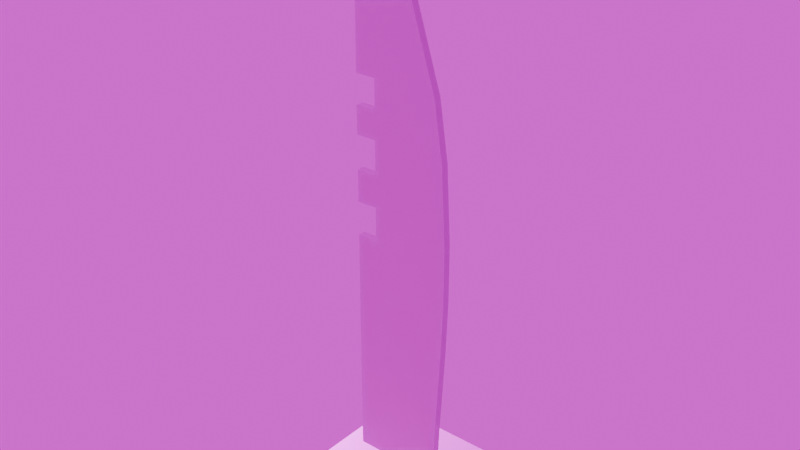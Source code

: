 # Source: Knife.blend  (saved by Blender 4.0.36; exported with 4.5.12 LTS)
import bpy
from mathutils import Matrix  # noqa: F401  (used for matrix-valued properties, if any)

bpy.ops.wm.read_factory_settings(use_empty=True)
scene = bpy.context.scene
scene.name = 'Scene'

# ---- collections
col_collection = bpy.data.collections.new('Collection'); scene.collection.children.link(col_collection)

# ---- images (referenced by path relative to the original .blend; pixels are not part of the script)
import os
ASSET_DIR = os.environ.get("B2B_ASSET_DIR", "")  # directory of the original .blend (textures are referenced by path, not embedded)
HERE = os.path.dirname(os.path.abspath(__file__))  # packed textures are extracted next to this script under _unpacked/

def load_image(name, relpath, width, height, colorspace="sRGB"):
    """Load a texture the original file referenced (path relative to the .blend, or extracted next to this script)."""
    p = next((c for c in (os.path.join(HERE, relpath), os.path.join(ASSET_DIR, relpath)) if relpath and os.path.exists(c)), "")
    if p:
        img = bpy.data.images.load(p, check_existing=True)
        img.name = name
    else:  # same state as the original file: an image datablock whose file is absent (Cycles renders it pink)
        img = bpy.data.images.new(name, width, height)
        img.source = "FILE"
        img.filepath = "//" + (relpath or name)
    img.colorspace_settings.name = colorspace
    return img
img_knife_diffuse_png = load_image('Knife_Diffuse.png', 'Knife_Diffuse.png', 1024, 1024, 'sRGB')
img_knife_metallic_png = load_image('Knife_Metallic.png', 'Knife_Metallic.png', 1024, 1024, 'Non-Color')
img_knife_roughness_png = load_image('Knife_Roughness.png', 'Knife_Roughness.png', 1024, 1024, 'Non-Color')
img_knife_normal_png = load_image('Knife_Normal.png', 'Knife_Normal.png', 1024, 1024, 'Non-Color')
img_provence_studio_4k_hdr = load_image('provence_studio_4k.hdr', 'provence_studio_4k.hdr', 1024, 1024, 'Linear Rec.709')

# ---- materials (node trees are filled in below, after node groups)
mat_knifetextured = bpy.data.materials.new('KnifeTextured')

# ---- material node trees
mat_knifetextured.use_nodes = True; mat_knifetextured.node_tree.nodes.clear()
_N = mat_knifetextured.node_tree.nodes; _L = mat_knifetextured.node_tree.links
n0 = _N.new('ShaderNodeOutputMaterial'); n0.name = 'Material Output'; n0.location = (1456, 411)
n1 = _N.new('ShaderNodeBsdfPrincipled'); n1.name = 'Principled BSDF'; n1.location = (1161, 473)
n1.inputs[3].default_value = 1.45
n2 = _N.new('ShaderNodeTexImage'); n2.name = 'Image Texture'; n2.location = (88, -40)
n2.label = 'Base Color'
n2.image = img_knife_diffuse_png
n3 = _N.new('ShaderNodeTexImage'); n3.name = 'Image Texture.001'; n3.location = (88, -320)
n3.label = 'Metallic'
n3.image = img_knife_metallic_png
n4 = _N.new('ShaderNodeTexImage'); n4.name = 'Image Texture.002'; n4.location = (88, -600)
n4.label = 'Roughness'
n4.image = img_knife_roughness_png
n5 = _N.new('ShaderNodeTexImage'); n5.name = 'Image Texture.003'; n5.location = (88, -880)
n5.label = 'Normal'
n5.image = img_knife_normal_png
n6 = _N.new('ShaderNodeNormalMap'); n6.name = 'Normal Map'; n6.location = (911, -167)
n7 = _N.new('ShaderNodeMapping'); n7.name = 'Mapping'; n7.location = (230, -40)
n8 = _N.new('NodeReroute'); n8.name = 'Reroute'; n8.location = (38, -630)
n8.width = 16
n8.socket_idname = 'NodeSocketVector'
n9 = _N.new('ShaderNodeTexCoord'); n9.name = 'Texture Coordinate'; n9.location = (30, -40)
n10 = _N.new('NodeFrame'); n10.name = 'Frame'; n10.location = (-119, 513)
n10.label = 'Mapping'
n10.width = 400
n11 = _N.new('NodeFrame'); n11.name = 'Frame.001'; n11.location = (523, 713)
n11.label = 'Textures'
n11.width = 358
n2.parent = n11
n3.parent = n11
n4.parent = n11
n5.parent = n11
n7.parent = n10
n8.parent = n11
n9.parent = n10
_L.new(n1.outputs[0], n0.inputs[0])
_L.new(n2.outputs[0], n1.inputs[0])
_L.new(n3.outputs[0], n1.inputs[1])
_L.new(n4.outputs[0], n1.inputs[2])
_L.new(n5.outputs[0], n6.inputs[1])
_L.new(n6.outputs[0], n1.inputs[5])
_L.new(n8.outputs[0], n2.inputs[0])
_L.new(n8.outputs[0], n3.inputs[0])
_L.new(n8.outputs[0], n4.inputs[0])
_L.new(n8.outputs[0], n5.inputs[0])
_L.new(n7.outputs[0], n8.inputs[0])
_L.new(n9.outputs[2], n7.inputs[0])
n0.is_active_output = True

# ---- world
world_world = bpy.data.worlds.new('World'); scene.world = world_world
world_world.use_nodes = True; world_world.node_tree.nodes.clear()
_N = world_world.node_tree.nodes; _L = world_world.node_tree.links
n0 = _N.new('ShaderNodeOutputWorld'); n0.name = 'World Output'; n0.location = (300, 300)
n1 = _N.new('ShaderNodeBackground'); n1.name = 'Background'; n1.location = (10, 300)
n2 = _N.new('ShaderNodeTexEnvironment'); n2.name = 'Environment Texture'; n2.location = (-280, 280)
n2.image = img_provence_studio_4k_hdr
_L.new(n1.outputs[0], n0.inputs[0])
_L.new(n2.outputs[0], n1.inputs[0])
n0.is_active_output = True
world_world.color = (0.05088, 0.05088, 0.05088)
world_world.use_sun_shadow = False
world_world.sun_shadow_jitter_overblur = 0.0

# ---- meshes
me_cube_001 = bpy.data.meshes.new('Cube.001')
me_cube_001.from_pydata([(-1.0, -1.0, 0.0), (-1.0, -1.0, 0.4832), (-1.0, 1.0, 0.0), (-1.0, 1.0, 0.4832), (1.0, -1.0, 0.0), (1.0, -1.0, 0.4832), (1.0, 1.0, 0.0), (1.0, 1.0, 0.4832), (0.727, 0.06034, 0.4832), (-0.727, 0.06034, 0.4832), (-0.727, -0.06034, 0.4832), (-0.727, 0.06034, 9.24), (-0.727, -0.06034, 9.24), (-0.727, -0.06034, 9.24), (-0.1931, -0.06034, 8.688), (0.2091, -0.06034, 8.002), (0.632, -0.06034, 6.679), (0.8414, -0.06034, 4.535), (0.8401, -0.06034, 3.638), (0.8091, -0.06034, 2.789), (0.7653, -0.06034, 2.019), (0.7257, -0.06034, 1.358), (0.7073, -0.06034, 0.8359), (-0.727, 0.06034, 9.24), (-0.1931, 0.06034, 8.688), (0.2091, 0.06034, 8.002), (0.632, 0.06034, 6.679), (0.727, -0.06034, 0.4832), (0.8414, 0.06034, 4.535), (0.8401, 0.06034, 3.638), (0.8091, 0.06034, 2.789), (0.7653, 0.06034, 2.019), (0.7257, 0.06034, 1.358), (0.7073, 0.06034, 0.8359), (0.727, 0.06034, 0.4832), (0.772, -0.06034, 5.77), (0.772, 0.06034, 5.77), (-0.727, -0.06034, 5.291), (-0.727, -0.06034, 5.826), (-0.727, -0.06034, 6.268), (-0.727, -0.06034, 6.73), (-0.727, 0.06034, 6.73), (-0.727, 0.06034, 6.268), (-0.727, 0.06034, 5.826), (-0.727, 0.06034, 5.291), (-0.727, 0.06034, 4.785), (-0.727, 0.06034, 4.249), (-0.727, -0.06034, 4.249), (-0.727, -0.06034, 4.785), (-0.3996, -0.06034, 5.291), (-0.3996, -0.06034, 5.826), (-0.3996, -0.06034, 6.268), (-0.3996, -0.06034, 6.73), (-0.3996, 0.06034, 6.73), (-0.3996, 0.06034, 6.268), (-0.3996, 0.06034, 5.826), (-0.3996, 0.06034, 5.291), (-0.3996, 0.06034, 4.785), (-0.3996, 0.06034, 4.249), (-0.3996, -0.06034, 4.249), (-0.3996, -0.06034, 4.785)], [], [(2, 3, 7, 6), (4, 5, 1, 0), (41, 40, 12, 11), (6, 4, 0, 2), (7, 5, 4, 6), (1, 3, 2, 0), (14, 24, 23, 13), (15, 25, 24, 14), (19, 30, 29, 18), (20, 31, 30, 19), (21, 32, 31, 20), (22, 33, 32, 21), (16, 26, 25, 15), (35, 36, 26, 16), (18, 29, 28, 17), (17, 28, 36, 35), (45, 48, 37, 44), (48, 45, 57, 60), (43, 38, 39, 42), (42, 39, 51, 54), (9, 10, 47, 46), (56, 49, 50, 55), (54, 51, 52, 53), (58, 59, 60, 57), (40, 41, 53, 52), (44, 37, 49, 56), (9, 46, 58, 57, 45, 44, 56, 55, 43, 42, 54, 53, 41, 11, 23, 24, 25, 26, 36, 28, 29, 30, 31, 32, 33, 34, 8), (38, 43, 55, 50), (46, 47, 59, 58), (3, 1, 5, 7), (34, 33, 22, 27), (12, 40, 52, 51, 39, 38, 50, 49, 37, 48, 60, 59, 47, 10, 27, 22, 21, 20, 19, 18, 17, 35, 16, 15, 14, 13)])
me_cube_001.polygons.foreach_set('material_index', [1, 1, 0, 1, 1, 1, 0, 0, 0, 0, 0, 0, 0, 0, 0, 0, 0, 0, 0, 0, 0, 0, 0, 0, 0, 0, 0, 0, 0, 1, 0, 0])
_uv = me_cube_001.uv_layers.new(name='UVMap')
_uv.uv.foreach_set('vector', [0.5439, 0.1325, 0.5439, 0.04379, 0.9112, 0.04379, 0.9112, 0.1325, 0.9112, 0.4999, 0.9112, 0.5887, 0.5439, 0.5887, 0.5439, 0.4999, 0.03789, 0.4901, 0.05147, 0.4901, 0.05147, 0.7726, 0.03789, 0.7726, 0.9112, 0.1325, 0.9112, 0.4999, 0.5439, 0.4999, 0.5439, 0.1325, 1.0, 0.1325, 1.0, 0.4999, 0.9112, 0.4999, 0.9112, 0.1325, 0.4551, 0.4999, 0.4551, 0.1325, 0.5439, 0.1325, 0.5439, 0.4999, 0.0001651, 0.916, 0.01333, 0.916, 0.01333, 0.9998, 0.0001651, 0.9998, 0.0001651, 0.8293, 0.01333, 0.8293, 0.01333, 0.916, 0.0001651, 0.916, 0.0001652, 0.2521, 0.01333, 0.2521, 0.01333, 0.3447, 0.0001652, 0.3447, 0.0001652, 0.1679, 0.01333, 0.1679, 0.01333, 0.2521, 0.0001652, 0.2521, 0.0001652, 0.09568, 0.01333, 0.09568, 0.01333, 0.1679, 0.0001652, 0.1679, 0.0001652, 0.0387, 0.01333, 0.0387, 0.01333, 0.09568, 0.0001652, 0.09568, 0.0001652, 0.6778, 0.01333, 0.6778, 0.01333, 0.8293, 0.0001651, 0.8293, 0.0001652, 0.5775, 0.01333, 0.5775, 0.01333, 0.6778, 0.0001652, 0.6778, 0.0001652, 0.3447, 0.01333, 0.3447, 0.01333, 0.4425, 0.0001652, 0.4425, 0.0001652, 0.4425, 0.01333, 0.4425, 0.01333, 0.5775, 0.0001652, 0.5775, 0.07508, 0.8577, 0.08866, 0.8577, 0.08866, 0.9146, 0.07508, 0.9146, 0.04689, 0.9917, 0.03331, 0.9917, 0.03331, 0.9549, 0.04689, 0.9549, 0.089, 0.8577, 0.1026, 0.8577, 0.1026, 0.9074, 0.089, 0.9074, 0.06116, 0.8577, 0.07474, 0.8577, 0.07474, 0.8945, 0.06116, 0.8945, 0.03789, 0.06595, 0.05147, 0.06595, 0.05147, 0.4898, 0.03789, 0.4898, 0.04723, 0.8945, 0.06081, 0.8945, 0.06082, 0.9547, 0.04723, 0.9547, 0.06116, 0.8945, 0.07474, 0.8945, 0.07474, 0.9466, 0.06116, 0.9466, 0.03331, 0.8945, 0.04689, 0.8945, 0.04689, 0.9549, 0.03331, 0.9549, 0.07474, 0.9834, 0.06116, 0.9834, 0.06116, 0.9466, 0.07474, 0.9466, 0.04723, 0.8577, 0.06081, 0.8577, 0.06081, 0.8945, 0.04723, 0.8945, 0.2677, 0.004426, 0.2677, 0.4325, 0.2305, 0.4325, 0.2305, 0.4935, 0.2677, 0.4935, 0.2677, 0.551, 0.2305, 0.551, 0.2305, 0.6118, 0.2677, 0.6118, 0.2677, 0.662, 0.2305, 0.662, 0.2305, 0.7146, 0.2674, 0.7146, 0.2677, 0.9978, 0.2677, 1.0, 0.207, 0.9372, 0.1612, 0.8592, 0.1132, 0.7088, 0.09725, 0.6055, 0.08937, 0.465, 0.08951, 0.3631, 0.09304, 0.2666, 0.09802, 0.179, 0.1025, 0.1039, 0.1046, 0.04453, 0.1023, 0.004428, 0.1024, 0.004426, 0.06082, 0.9915, 0.04723, 0.9915, 0.04723, 0.9547, 0.06082, 0.9547, 0.03331, 0.8577, 0.04689, 0.8577, 0.04689, 0.8945, 0.03331, 0.8945, 0.5439, 0.9561, 0.5439, 0.5887, 0.9112, 0.5887, 0.9112, 0.9561, 0.01333, 0.0001651, 0.01333, 0.0387, 0.0001652, 0.0387, 0.0001652, 0.0001651, 0.268, 0.9998, 0.2684, 0.7145, 0.3056, 0.7146, 0.3057, 0.662, 0.2685, 0.6619, 0.2686, 0.6117, 0.3058, 0.6118, 0.3059, 0.551, 0.2686, 0.551, 0.2687, 0.4935, 0.3059, 0.4935, 0.306, 0.4325, 0.2688, 0.4325, 0.2694, 0.004426, 0.4347, 0.004656, 0.4324, 0.04475, 0.4344, 0.1041, 0.4388, 0.1793, 0.4437, 0.2668, 0.447, 0.3633, 0.447, 0.4652, 0.439, 0.6056, 0.4229, 0.7089, 0.3746, 0.8593, 0.3288, 0.9371, 0.2681, 0.9999])
me_cube_001.materials.append(mat_knifetextured)
me_cube_001.materials.append(mat_knifetextured)
me_cube_001.update()

# ---- objects
ob_cube = bpy.data.objects.new('Cube', me_cube_001)

# ---- transforms, parenting, visibility, modifiers, constraints
ob_cube.location = (0.0, 0.0, 0.0)

# ---- collection membership
col_collection.objects.link(ob_cube)

# ---- scene / render settings (as saved in the file)
scene.frame_start = 1; scene.frame_end = 250; scene.frame_set(1)
scene.render.engine = 'CYCLES'
scene.render.film_transparent = True
scene.render.use_persistent_data = True
scene.cycles.samples = 50
scene.cycles.sampling_pattern = 'TABULATED_SOBOL'
scene.cycles.bake_type = 'EMIT'
bpy.context.view_layer.update()

# ---- added for rendering (the .blend has no active camera and no usable light): camera, sun
cam_auto = bpy.data.cameras.new('AutoCamera')
cam_auto.lens = 50.0
cam_auto.sensor_width = 36.0
cam_auto.clip_end = 1000.0
ob_auto_camera = bpy.data.objects.new('AutoCamera', cam_auto)
scene.collection.objects.link(ob_auto_camera)
ob_auto_camera.location = (8.94088, -10.7291, 11.7728)
ob_auto_camera.rotation_euler = (1.09748, -7.21219e-08, 0.694738)
scene.camera = ob_auto_camera
light_auto_sun = bpy.data.lights.new('AutoSun', 'SUN')
light_auto_sun.energy = 3.0
light_auto_sun.angle = 0.0523599
ob_auto_sun = bpy.data.objects.new('AutoSun', light_auto_sun)
scene.collection.objects.link(ob_auto_sun)
ob_auto_sun.rotation_euler = (0.872665, 0.174533, 0.523599)
bpy.context.view_layer.update()
